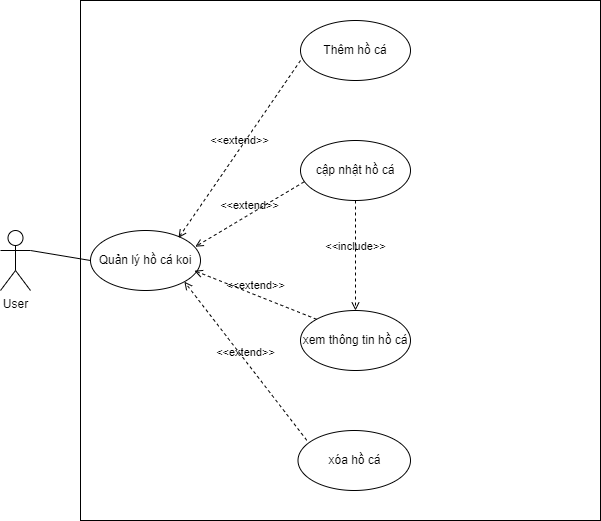

The diagram above was exported from draw.io. Its source (the exported page's mxGraphModel, read from the mxfile embedded in the PNG):
<mxGraphModel dx="1050" dy="557" grid="1" gridSize="10" guides="1" tooltips="1" connect="1" arrows="1" fold="1" page="1" pageScale="1" pageWidth="827" pageHeight="1169" math="0" shadow="0">
  <root>
    <mxCell id="0" />
    <mxCell id="1" parent="0" />
    <mxCell id="S61iNdln0Hy257qeR8SO-1" value="User" style="shape=umlActor;verticalLabelPosition=bottom;verticalAlign=top;html=1;outlineConnect=0;" vertex="1" parent="1">
      <mxGeometry x="40" y="310" width="30" height="60" as="geometry" />
    </mxCell>
    <mxCell id="S61iNdln0Hy257qeR8SO-2" value="" style="whiteSpace=wrap;html=1;aspect=fixed;" vertex="1" parent="1">
      <mxGeometry x="120" y="80" width="520" height="520" as="geometry" />
    </mxCell>
    <mxCell id="S61iNdln0Hy257qeR8SO-3" value="Quản lý hồ cá koi" style="ellipse;whiteSpace=wrap;html=1;" vertex="1" parent="1">
      <mxGeometry x="130" y="310" width="110" height="60" as="geometry" />
    </mxCell>
    <mxCell id="S61iNdln0Hy257qeR8SO-4" value="Thêm hồ cá" style="ellipse;whiteSpace=wrap;html=1;" vertex="1" parent="1">
      <mxGeometry x="340" y="100" width="110" height="60" as="geometry" />
    </mxCell>
    <mxCell id="S61iNdln0Hy257qeR8SO-5" value="cập nhật hồ cá" style="ellipse;whiteSpace=wrap;html=1;" vertex="1" parent="1">
      <mxGeometry x="340" y="220" width="110" height="60" as="geometry" />
    </mxCell>
    <mxCell id="S61iNdln0Hy257qeR8SO-6" value="xóa hồ cá" style="ellipse;whiteSpace=wrap;html=1;" vertex="1" parent="1">
      <mxGeometry x="337.5" y="510" width="112.5" height="60" as="geometry" />
    </mxCell>
    <mxCell id="S61iNdln0Hy257qeR8SO-7" value="xem thông tin hồ cá" style="ellipse;whiteSpace=wrap;html=1;" vertex="1" parent="1">
      <mxGeometry x="340" y="390" width="110" height="60" as="geometry" />
    </mxCell>
    <mxCell id="S61iNdln0Hy257qeR8SO-8" value="&amp;lt;&amp;lt;include&amp;gt;&amp;gt;" style="html=1;verticalAlign=bottom;labelBackgroundColor=none;endArrow=open;endFill=0;dashed=1;rounded=0;exitX=0.5;exitY=1;exitDx=0;exitDy=0;entryX=0.5;entryY=0;entryDx=0;entryDy=0;" edge="1" parent="1" source="S61iNdln0Hy257qeR8SO-5" target="S61iNdln0Hy257qeR8SO-7">
      <mxGeometry width="160" relative="1" as="geometry">
        <mxPoint x="430" y="400" as="sourcePoint" />
        <mxPoint x="590" y="400" as="targetPoint" />
      </mxGeometry>
    </mxCell>
    <mxCell id="S61iNdln0Hy257qeR8SO-9" value="" style="endArrow=none;html=1;rounded=0;exitX=1;exitY=0.3333333333333333;exitDx=0;exitDy=0;exitPerimeter=0;entryX=0;entryY=0.5;entryDx=0;entryDy=0;" edge="1" parent="1" source="S61iNdln0Hy257qeR8SO-1" target="S61iNdln0Hy257qeR8SO-3">
      <mxGeometry width="50" height="50" relative="1" as="geometry">
        <mxPoint x="360" y="420" as="sourcePoint" />
        <mxPoint x="410" y="370" as="targetPoint" />
      </mxGeometry>
    </mxCell>
    <mxCell id="S61iNdln0Hy257qeR8SO-10" value="&amp;lt;&amp;lt;extend&amp;gt;&amp;gt;" style="html=1;verticalAlign=bottom;labelBackgroundColor=none;endArrow=open;endFill=0;dashed=1;rounded=0;exitX=0;exitY=0.667;exitDx=0;exitDy=0;exitPerimeter=0;entryX=0.8;entryY=0.123;entryDx=0;entryDy=0;entryPerimeter=0;" edge="1" parent="1" source="S61iNdln0Hy257qeR8SO-4" target="S61iNdln0Hy257qeR8SO-3">
      <mxGeometry width="160" relative="1" as="geometry">
        <mxPoint x="310" y="390" as="sourcePoint" />
        <mxPoint x="470" y="390" as="targetPoint" />
      </mxGeometry>
    </mxCell>
    <mxCell id="S61iNdln0Hy257qeR8SO-11" value="&amp;lt;&amp;lt;extend&amp;gt;&amp;gt;" style="html=1;verticalAlign=bottom;labelBackgroundColor=none;endArrow=open;endFill=0;dashed=1;rounded=0;exitX=0.032;exitY=0.69;exitDx=0;exitDy=0;exitPerimeter=0;entryX=0.953;entryY=0.27;entryDx=0;entryDy=0;entryPerimeter=0;" edge="1" parent="1" source="S61iNdln0Hy257qeR8SO-5" target="S61iNdln0Hy257qeR8SO-3">
      <mxGeometry width="160" relative="1" as="geometry">
        <mxPoint x="400" y="424.44444444444434" as="sourcePoint" />
        <mxPoint x="230" y="330" as="targetPoint" />
      </mxGeometry>
    </mxCell>
    <mxCell id="S61iNdln0Hy257qeR8SO-12" value="&amp;lt;&amp;lt;extend&amp;gt;&amp;gt;" style="html=1;verticalAlign=bottom;labelBackgroundColor=none;endArrow=open;endFill=0;dashed=1;rounded=0;entryX=0.945;entryY=0.67;entryDx=0;entryDy=0;entryPerimeter=0;exitX=0;exitY=0;exitDx=0;exitDy=0;" edge="1" parent="1" source="S61iNdln0Hy257qeR8SO-7" target="S61iNdln0Hy257qeR8SO-3">
      <mxGeometry width="160" relative="1" as="geometry">
        <mxPoint x="310" y="390" as="sourcePoint" />
        <mxPoint x="470" y="390" as="targetPoint" />
      </mxGeometry>
    </mxCell>
    <mxCell id="S61iNdln0Hy257qeR8SO-13" value="&amp;lt;&amp;lt;extend&amp;gt;&amp;gt;" style="html=1;verticalAlign=bottom;labelBackgroundColor=none;endArrow=open;endFill=0;dashed=1;rounded=0;exitX=0.078;exitY=0.163;exitDx=0;exitDy=0;exitPerimeter=0;entryX=1;entryY=1;entryDx=0;entryDy=0;" edge="1" parent="1" source="S61iNdln0Hy257qeR8SO-6" target="S61iNdln0Hy257qeR8SO-3">
      <mxGeometry width="160" relative="1" as="geometry">
        <mxPoint x="310" y="390" as="sourcePoint" />
        <mxPoint x="470" y="390" as="targetPoint" />
      </mxGeometry>
    </mxCell>
  </root>
</mxGraphModel>